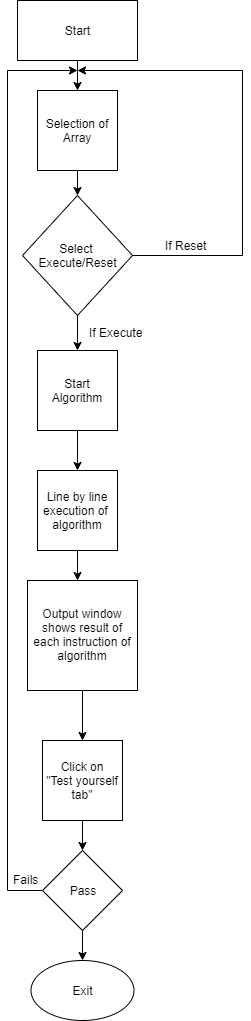

The diagram above was exported from draw.io. Its source (the exported page's mxGraphModel, read from the mxfile embedded in the PNG):
<mxGraphModel dx="1024" dy="517" grid="1" gridSize="10" guides="1" tooltips="1" connect="1" arrows="1" fold="1" page="1" pageScale="1" pageWidth="850" pageHeight="1100" math="0" shadow="0">
  <root>
    <mxCell id="0" />
    <mxCell id="1" parent="0" />
    <mxCell id="-mJ-gWZXwRXbVu8UUShf-7" style="edgeStyle=orthogonalEdgeStyle;rounded=0;orthogonalLoop=1;jettySize=auto;html=1;entryX=0.5;entryY=0;entryDx=0;entryDy=0;" parent="1" source="-mJ-gWZXwRXbVu8UUShf-4" target="-mJ-gWZXwRXbVu8UUShf-5" edge="1">
      <mxGeometry relative="1" as="geometry" />
    </mxCell>
    <mxCell id="-mJ-gWZXwRXbVu8UUShf-4" value="Start" style="rounded=0;whiteSpace=wrap;html=1;" parent="1" vertex="1">
      <mxGeometry x="30" y="20" width="120" height="60" as="geometry" />
    </mxCell>
    <mxCell id="-mJ-gWZXwRXbVu8UUShf-8" value="" style="edgeStyle=orthogonalEdgeStyle;rounded=0;orthogonalLoop=1;jettySize=auto;html=1;" parent="1" source="-mJ-gWZXwRXbVu8UUShf-5" target="-mJ-gWZXwRXbVu8UUShf-6" edge="1">
      <mxGeometry relative="1" as="geometry" />
    </mxCell>
    <mxCell id="-mJ-gWZXwRXbVu8UUShf-5" value="Selection of Array" style="whiteSpace=wrap;html=1;aspect=fixed;" parent="1" vertex="1">
      <mxGeometry x="50" y="110" width="80" height="80" as="geometry" />
    </mxCell>
    <mxCell id="-mJ-gWZXwRXbVu8UUShf-14" style="edgeStyle=orthogonalEdgeStyle;rounded=0;orthogonalLoop=1;jettySize=auto;html=1;entryX=0.5;entryY=0;entryDx=0;entryDy=0;" parent="1" source="-mJ-gWZXwRXbVu8UUShf-6" target="-mJ-gWZXwRXbVu8UUShf-15" edge="1">
      <mxGeometry relative="1" as="geometry">
        <mxPoint x="80" y="330" as="targetPoint" />
      </mxGeometry>
    </mxCell>
    <mxCell id="-mJ-gWZXwRXbVu8UUShf-6" value="Select &lt;br&gt;Execute/Reset" style="rhombus;whiteSpace=wrap;html=1;" parent="1" vertex="1">
      <mxGeometry x="35" y="215" width="110" height="120" as="geometry" />
    </mxCell>
    <mxCell id="-mJ-gWZXwRXbVu8UUShf-13" value="" style="edgeStyle=orthogonalEdgeStyle;rounded=0;orthogonalLoop=1;jettySize=auto;html=1;exitX=1;exitY=0.5;exitDx=0;exitDy=0;" parent="1" source="-mJ-gWZXwRXbVu8UUShf-6" edge="1">
      <mxGeometry relative="1" as="geometry">
        <mxPoint x="90" y="90" as="targetPoint" />
        <Array as="points">
          <mxPoint x="255" y="275" />
          <mxPoint x="255" y="90" />
        </Array>
        <mxPoint x="255" y="280" as="sourcePoint" />
      </mxGeometry>
    </mxCell>
    <mxCell id="-mJ-gWZXwRXbVu8UUShf-18" style="edgeStyle=orthogonalEdgeStyle;rounded=0;orthogonalLoop=1;jettySize=auto;html=1;entryX=0.5;entryY=0;entryDx=0;entryDy=0;" parent="1" source="-mJ-gWZXwRXbVu8UUShf-15" target="-mJ-gWZXwRXbVu8UUShf-17" edge="1">
      <mxGeometry relative="1" as="geometry" />
    </mxCell>
    <mxCell id="-mJ-gWZXwRXbVu8UUShf-15" value="Start Algorithm" style="whiteSpace=wrap;html=1;aspect=fixed;" parent="1" vertex="1">
      <mxGeometry x="50" y="370" width="80" height="80" as="geometry" />
    </mxCell>
    <mxCell id="-mJ-gWZXwRXbVu8UUShf-16" value="If Execute" style="text;html=1;resizable=0;points=[];autosize=1;align=left;verticalAlign=top;spacingTop=-4;" parent="1" vertex="1">
      <mxGeometry x="100" y="342.5" width="70" height="20" as="geometry" />
    </mxCell>
    <mxCell id="-mJ-gWZXwRXbVu8UUShf-19" style="edgeStyle=orthogonalEdgeStyle;rounded=0;orthogonalLoop=1;jettySize=auto;html=1;" parent="1" source="-mJ-gWZXwRXbVu8UUShf-17" edge="1">
      <mxGeometry relative="1" as="geometry">
        <mxPoint x="90" y="600" as="targetPoint" />
      </mxGeometry>
    </mxCell>
    <mxCell id="-mJ-gWZXwRXbVu8UUShf-17" value="Line by line execution of&amp;nbsp;&lt;br&gt;algorithm" style="whiteSpace=wrap;html=1;aspect=fixed;" parent="1" vertex="1">
      <mxGeometry x="50" y="490" width="80" height="80" as="geometry" />
    </mxCell>
    <mxCell id="-mJ-gWZXwRXbVu8UUShf-22" value="" style="edgeStyle=orthogonalEdgeStyle;rounded=0;orthogonalLoop=1;jettySize=auto;html=1;" parent="1" source="-mJ-gWZXwRXbVu8UUShf-20" edge="1">
      <mxGeometry relative="1" as="geometry">
        <mxPoint x="95" y="760" as="targetPoint" />
      </mxGeometry>
    </mxCell>
    <mxCell id="-mJ-gWZXwRXbVu8UUShf-20" value="Output window shows result of each instruction of algorithm" style="whiteSpace=wrap;html=1;aspect=fixed;" parent="1" vertex="1">
      <mxGeometry x="40" y="600" width="110" height="110" as="geometry" />
    </mxCell>
    <mxCell id="-mJ-gWZXwRXbVu8UUShf-23" value="Exit" style="ellipse;whiteSpace=wrap;html=1;" parent="1" vertex="1">
      <mxGeometry x="43.5" y="980" width="103" height="60" as="geometry" />
    </mxCell>
    <mxCell id="4xonWrJsu1TPAF_juTYO-6" style="edgeStyle=orthogonalEdgeStyle;rounded=0;orthogonalLoop=1;jettySize=auto;html=1;entryX=0.5;entryY=0;entryDx=0;entryDy=0;" parent="1" source="4xonWrJsu1TPAF_juTYO-1" target="4xonWrJsu1TPAF_juTYO-5" edge="1">
      <mxGeometry relative="1" as="geometry" />
    </mxCell>
    <mxCell id="4xonWrJsu1TPAF_juTYO-1" value="Click on&lt;br&gt;&quot;Test yourself tab&quot;" style="whiteSpace=wrap;html=1;aspect=fixed;" parent="1" vertex="1">
      <mxGeometry x="55" y="760" width="80" height="80" as="geometry" />
    </mxCell>
    <mxCell id="4xonWrJsu1TPAF_juTYO-7" value="" style="edgeStyle=orthogonalEdgeStyle;rounded=0;orthogonalLoop=1;jettySize=auto;html=1;" parent="1" source="4xonWrJsu1TPAF_juTYO-5" target="-mJ-gWZXwRXbVu8UUShf-23" edge="1">
      <mxGeometry relative="1" as="geometry" />
    </mxCell>
    <mxCell id="4xonWrJsu1TPAF_juTYO-9" value="" style="edgeStyle=orthogonalEdgeStyle;rounded=0;orthogonalLoop=1;jettySize=auto;html=1;" parent="1" source="4xonWrJsu1TPAF_juTYO-5" edge="1">
      <mxGeometry relative="1" as="geometry">
        <mxPoint x="90" y="90" as="targetPoint" />
        <Array as="points">
          <mxPoint x="20" y="910" />
          <mxPoint x="20" y="90" />
        </Array>
      </mxGeometry>
    </mxCell>
    <mxCell id="4xonWrJsu1TPAF_juTYO-5" value="Pass" style="rhombus;whiteSpace=wrap;html=1;" parent="1" vertex="1">
      <mxGeometry x="55" y="870" width="80" height="80" as="geometry" />
    </mxCell>
    <mxCell id="4xonWrJsu1TPAF_juTYO-10" value="Fails" style="text;html=1;resizable=0;points=[];autosize=1;align=left;verticalAlign=top;spacingTop=-4;" parent="1" vertex="1">
      <mxGeometry x="23.5" y="890" width="40" height="20" as="geometry" />
    </mxCell>
    <mxCell id="z-IqI2Yr2so4KWDSQkqK-1" value="If Reset" style="text;html=1;resizable=0;points=[];autosize=1;align=left;verticalAlign=top;spacingTop=-4;" parent="1" vertex="1">
      <mxGeometry x="176" y="256" width="60" height="20" as="geometry" />
    </mxCell>
  </root>
</mxGraphModel>